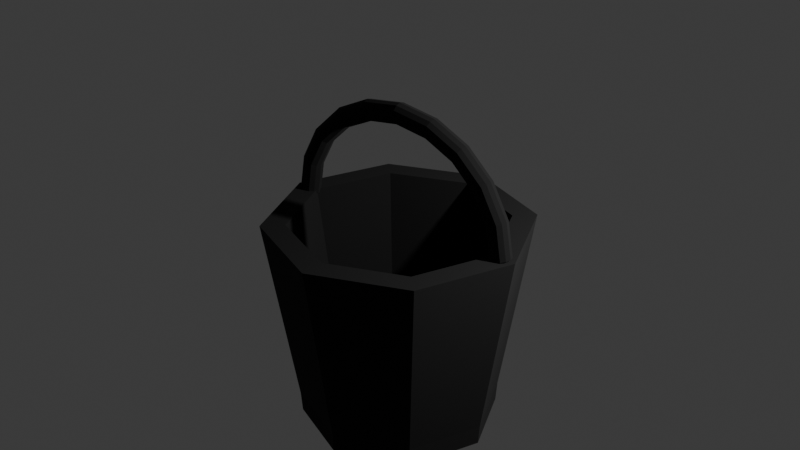 # Source: Balde.blend  (saved by Blender 5.1.30; exported with 4.5.12 LTS)
import bpy
from mathutils import Matrix  # noqa: F401  (used for matrix-valued properties, if any)

bpy.ops.wm.read_factory_settings(use_empty=True)
scene = bpy.context.scene
scene.name = 'Scene'

# ---- collections
col_collection = bpy.data.collections.new('Collection'); scene.collection.children.link(col_collection)

# ---- materials (node trees are filled in below, after node groups)
mat_cinza = bpy.data.materials.new('Cinza')
mat_contorno = bpy.data.materials.new('Contorno')
mat_contorno.alpha_threshold = 0.0
mat_contorno.use_backface_culling = True
mat_contorno.use_backface_culling_shadow = True
mat_contorno.use_backface_culling_lightprobe_volume = False
mat_contorno.roughness = 0.5
mat_contorno.line_color = (0.0, 0.0, 0.0, 1.0)
mat_cinza_claro = bpy.data.materials.new('Cinza Claro')

# ---- material node trees
mat_cinza.use_nodes = True; mat_cinza.node_tree.nodes.clear()
_N = mat_cinza.node_tree.nodes; _L = mat_cinza.node_tree.links
n0 = _N.new('ShaderNodeBsdfPrincipled'); n0.name = 'Principled BSDF'; n0.location = (-200, 100)
n0.inputs[0].default_value = (0.07383, 0.07383, 0.07383, 1.0)
n1 = _N.new('ShaderNodeOutputMaterial'); n1.name = 'Material Output'; n1.location = (200, 100)
_L.new(n0.outputs[0], n1.inputs[0])
n1.is_active_output = True
mat_contorno.use_nodes = True; mat_contorno.node_tree.nodes.clear()
_N = mat_contorno.node_tree.nodes; _L = mat_contorno.node_tree.links
n0 = _N.new('ShaderNodeOutputMaterial'); n0.name = 'Material Output'; n0.location = (200, 100)
n1 = _N.new('ShaderNodeBsdfPrincipled'); n1.name = 'Principled BSDF'; n1.location = (-200, 100)
n1.inputs[0].default_value = (0.0, 0.0, 0.0, 1.0)
n1.inputs[2].default_value = 1.0
_L.new(n1.outputs[0], n0.inputs[0])
n0.is_active_output = True
mat_cinza_claro.use_nodes = True; mat_cinza_claro.node_tree.nodes.clear()
_N = mat_cinza_claro.node_tree.nodes; _L = mat_cinza_claro.node_tree.links
n0 = _N.new('ShaderNodeBsdfPrincipled'); n0.name = 'Principled BSDF'; n0.location = (-200, 100)
n0.inputs[0].default_value = (0.3224, 0.3224, 0.3224, 1.0)
n1 = _N.new('ShaderNodeOutputMaterial'); n1.name = 'Material Output'; n1.location = (200, 100)
_L.new(n0.outputs[0], n1.inputs[0])
n1.is_active_output = True

# ---- world
world_world = bpy.data.worlds.new('World'); scene.world = world_world
world_world.use_nodes = True; world_world.node_tree.nodes.clear()
_N = world_world.node_tree.nodes; _L = world_world.node_tree.links
n0 = _N.new('ShaderNodeOutputWorld'); n0.name = 'World Output'; n0.location = (200, 100)
n1 = _N.new('ShaderNodeBackground'); n1.name = 'Background'; n1.location = (-200, 100)
n1.inputs[0].default_value = (0.05088, 0.05088, 0.05088, 1.0)
_L.new(n1.outputs[0], n0.inputs[0])
n0.is_active_output = True
world_world.color = (0.05088, 0.05088, 0.05088)
world_world.sun_shadow_jitter_overblur = 0.0

# ---- lights
light_light = bpy.data.lights.new('Light', 'POINT')
light_light.energy = 1000.0
light_light.shadow_soft_size = 0.1

# ---- meshes
me_cylinder = bpy.data.meshes.new('Cylinder')
me_cylinder.from_pydata([(0.0, 1.0, -1.0), (0.0, 0.8808, 1.0), (0.7071, 0.7071, -1.0), (0.6228, 0.6228, 1.0), (1.0, 0.0, -1.0), (0.8808, 0.0, 1.0), (0.7071, -0.7071, -1.0), (0.6228, -0.6228, 1.0), (0.0, -1.0, -1.0), (0.0, -0.8808, 1.0), (-0.7071, -0.7071, -1.0), (-0.6228, -0.6228, 1.0), (-1.0, 0.0, -1.0), (-0.8808, 0.0, 1.0), (-0.7071, 0.7071, -1.0), (-0.6228, 0.6228, 1.0), (0.7071, 0.7071, 1.0), (0.0, 1.0, 1.0), (1.0, 0.0, 1.0), (0.7071, -0.7071, 1.0), (0.0, -1.0, 1.0), (-0.7071, -0.7071, 1.0), (-1.0, 0.0, 1.0), (-0.7071, 0.7071, 1.0), (0.9482, 0.9482, 20.23), (-6.257e-10, 1.341, 20.23), (1.341, -9.478e-10, 20.23), (0.9482, -0.9482, 20.23), (-6.257e-10, -1.341, 20.23), (-0.9482, -0.9482, 20.23), (-1.341, -9.478e-10, 20.23), (-0.9482, 0.9482, 20.23), (0.8351, 0.8351, 20.23), (-6.257e-10, 1.181, 20.23), (1.181, -9.478e-10, 20.23), (0.8351, -0.8351, 20.23), (-6.257e-10, -1.181, 20.23), (-0.8351, -0.8351, 20.23), (-1.181, -9.478e-10, 20.23), (-0.8351, 0.8351, 20.23)], [], [(0, 17, 16, 2), (2, 16, 18, 4), (4, 18, 19, 6), (6, 19, 20, 8), (8, 20, 21, 10), (10, 21, 22, 12), (3, 1, 15, 13, 11, 9, 7, 5), (12, 22, 23, 14), (14, 23, 17, 0), (0, 2, 4, 6, 8, 10, 12, 14), (11, 13, 38, 37), (21, 20, 28, 29), (9, 11, 37, 36), (23, 22, 30, 31), (18, 16, 24, 26), (7, 9, 36, 35), (5, 7, 35, 34), (20, 19, 27, 28), (33, 32, 24, 25), (32, 34, 26, 24), (34, 35, 27, 26), (35, 36, 28, 27), (36, 37, 29, 28), (37, 38, 30, 29), (38, 39, 31, 30), (39, 33, 25, 31), (13, 15, 39, 38), (19, 18, 26, 27), (17, 23, 31, 25), (16, 17, 25, 24), (15, 1, 33, 39), (1, 3, 32, 33), (22, 21, 29, 30), (3, 5, 34, 32)])
_uv = me_cylinder.uv_layers.new(name='UVMap')
_uv.uv.foreach_set('vector', [1.0, 0.5, 1.0, 1.0, 0.875, 1.0, 0.875, 0.5, 0.875, 0.5, 0.875, 1.0, 0.75, 1.0, 0.75, 0.5, 0.75, 0.5, 0.75, 1.0, 0.625, 1.0, 0.625, 0.5, 0.625, 0.5, 0.625, 1.0, 0.5, 1.0, 0.5, 0.5, 0.5, 0.5, 0.5, 1.0, 0.375, 1.0, 0.375, 0.5, 0.375, 0.5, 0.375, 1.0, 0.25, 1.0, 0.25, 0.5, 0.3995, 0.3995, 0.25, 0.4614, 0.1005, 0.3995, 0.03861, 0.25, 0.1005, 0.1005, 0.25, 0.03861, 0.3995, 0.1005, 0.4614, 0.25, 0.25, 0.5, 0.25, 1.0, 0.125, 1.0, 0.125, 0.5, 0.125, 0.5, 0.125, 1.0, 0.0, 1.0, 0.0, 0.5, 0.75, 0.49, 0.9197, 0.4197, 0.99, 0.25, 0.9197, 0.08029, 0.75, 0.01, 0.5803, 0.08029, 0.51, 0.25, 0.5803, 0.4197, 0.1005, 0.1005, 0.03861, 0.25, 0.03861, 0.25, 0.1005, 0.1005, 0.375, 1.0, 0.5, 1.0, 0.5, 1.0, 0.375, 1.0, 0.25, 0.03861, 0.1005, 0.1005, 0.1005, 0.1005, 0.25, 0.03861, 0.125, 1.0, 0.25, 1.0, 0.25, 1.0, 0.125, 1.0, 0.75, 1.0, 0.875, 1.0, 0.875, 1.0, 0.75, 1.0, 0.3995, 0.1005, 0.25, 0.03861, 0.25, 0.03861, 0.3995, 0.1005, 0.4614, 0.25, 0.3995, 0.1005, 0.3995, 0.1005, 0.4614, 0.25, 0.5, 1.0, 0.625, 1.0, 0.625, 1.0, 0.5, 1.0, 0.25, 0.4614, 0.3995, 0.3995, 0.4197, 0.4197, 0.25, 0.49, 0.3995, 0.3995, 0.4614, 0.25, 0.49, 0.25, 0.4197, 0.4197, 0.4614, 0.25, 0.3995, 0.1005, 0.4197, 0.08029, 0.49, 0.25, 0.3995, 0.1005, 0.25, 0.03861, 0.25, 0.01, 0.4197, 0.08029, 0.25, 0.03861, 0.1005, 0.1005, 0.08029, 0.08029, 0.25, 0.01, 0.1005, 0.1005, 0.03861, 0.25, 0.01, 0.25, 0.08029, 0.08029, 0.03861, 0.25, 0.1005, 0.3995, 0.08029, 0.4197, 0.01, 0.25, 0.1005, 0.3995, 0.25, 0.4614, 0.25, 0.49, 0.08029, 0.4197, 0.03861, 0.25, 0.1005, 0.3995, 0.1005, 0.3995, 0.03861, 0.25, 0.625, 1.0, 0.75, 1.0, 0.75, 1.0, 0.625, 1.0, 0.0, 1.0, 0.125, 1.0, 0.125, 1.0, 0.0, 1.0, 0.875, 1.0, 1.0, 1.0, 1.0, 1.0, 0.875, 1.0, 0.1005, 0.3995, 0.25, 0.4614, 0.25, 0.4614, 0.1005, 0.3995, 0.25, 0.4614, 0.3995, 0.3995, 0.3995, 0.3995, 0.25, 0.4614, 0.25, 1.0, 0.375, 1.0, 0.375, 1.0, 0.25, 1.0, 0.3995, 0.3995, 0.4614, 0.25, 0.4614, 0.25, 0.3995, 0.3995])
me_cylinder.materials.append(mat_cinza)
me_cylinder.materials.append(mat_contorno)
me_cylinder.update()

# ---- curves / text
cu_plane = bpy.data.curves.new('Plane', 'CURVE')
cu_plane.dimensions = '3D'
_sp = cu_plane.splines.new('POLY'); _sp.points.add(12)
_sp.points.foreach_set('co', [1.0, -1.0, 0.0, 0.0, 1.0, -1.0, 1.177e-19, 0.0, 0.6392, -0.9397, -4.967e-10, 0.0, 0.3139, -0.7648, -1.938e-09, 0.0, 0.05562, -0.4923, -4.183e-09, 0.0, -0.1102, -0.149, -7.012e-09, 0.0, -0.1673, 0.2323, -1.015e-08, 0.0, -0.1113, 0.6136, -1.33e-08, 0.0, 0.0511, 0.9569, -1.612e-08, 0.0, 0.3041, 1.229, -1.837e-08, 0.0, 0.6229, 1.404, -1.981e-08, 0.0, 0.9763, 1.465, -2.031e-08, 0.0, 0.9763, 1.465, -2.031e-08, 0.0])
_sp.order_v = 0
_sp.resolution_v = 0
_sp.use_endpoint_u = True
_sp.use_smooth = False
cu_plane.materials.append(mat_cinza_claro)
cu_plane.materials.append(mat_contorno)
cu_plane.bevel_depth = 0.04
cu_plane.fill_mode = 'FULL'

# ---- objects
ob_light = bpy.data.objects.new('Light', light_light)
ob_corpo = bpy.data.objects.new('Corpo', me_cylinder)
ob_pegador = bpy.data.objects.new('Pegador', cu_plane)

# ---- transforms, parenting, visibility, modifiers, constraints
ob_light.location = (4.076, 1.005, 5.904)
ob_light.rotation_euler = (0.6503, 0.05522, 1.866)
ob_light.lock_rotations_4d = False
ob_light.empty_display_type = 'ARROWS'
ob_light.color = (0.0, 0.0, 0.0, 0.0)
ob_light.lineart.crease_threshold = 0.0
ob_corpo.location = (0.0, 0.0, 1.19)
ob_corpo.scale = (1.0, 1.0, 0.1054)
_m = ob_corpo.modifiers.new('Solidify', 'SOLIDIFY')
_m.thickness = -0.07
_m.material_offset = 1
_m.material_offset_rim = 1
_m.use_flip_normals = True
ob_pegador.location = (-0.2298, 0.0, 4.303)
ob_pegador.rotation_euler = (1.571, 1.571, 0.0)
_m = ob_pegador.modifiers.new('Solidify', 'SOLIDIFY')
_m.thickness = -0.07
_m.material_offset = 1
_m.material_offset_rim = 1
_m.use_flip_normals = True

# ---- collection membership
col_collection.objects.link(ob_light)
col_collection.objects.link(ob_corpo)
col_collection.objects.link(ob_pegador)

# ---- scene / render settings (as saved in the file)
scene.frame_start = 1; scene.frame_end = 250; scene.frame_set(1)
scene.render.engine = 'BLENDER_EEVEE_NEXT'
scene.render.bake_bias = 0.0
scene.render.bake_samples = 0
scene.cycles.sampling_pattern = 'TABULATED_SOBOL'
scene.eevee.use_volume_custom_range = False
bpy.context.view_layer.update()

# ---- added for rendering (the .blend has no active camera): camera
cam_auto = bpy.data.cameras.new('AutoCamera')
cam_auto.lens = 50.0
cam_auto.sensor_width = 36.0
cam_auto.clip_end = 1000.0
ob_auto_camera = bpy.data.objects.new('AutoCamera', cam_auto)
scene.collection.objects.link(ob_auto_camera)
ob_auto_camera.location = (6.34581, -7.61201, 8.34974)
ob_auto_camera.rotation_euler = (1.09748, -7.21219e-08, 0.694738)
scene.camera = ob_auto_camera
bpy.context.view_layer.update()
